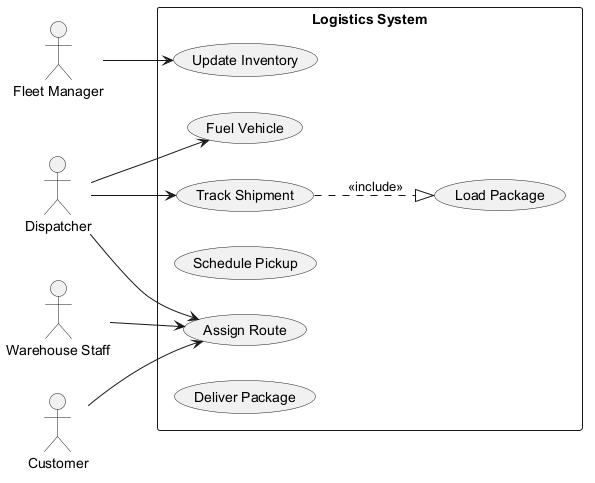

The diagram above was rendered by PlantUML. Its source (embedded in the PNG):
@startuml

left to right direction
actor "Warehouse Staff" as WS
actor "Fleet Manager" as FM
actor "Dispatcher" as D
actor "Customer" as C
rectangle "Logistics System" {
  usecase "Fuel Vehicle" as UC_FuelVehicle
  usecase "Update Inventory" as UC_UpdateInventory
  usecase "Track Shipment" as UC_TrackShipment
  usecase "Schedule Pickup" as UC_SchedulePickup
  usecase "Assign Route" as UC_AssignRoute
  usecase "Load Package" as UC_LoadPackage
  usecase "Deliver Package" as UC_DeliverPackage
}
WS --> UC_AssignRoute
FM --> UC_UpdateInventory
D --> UC_FuelVehicle
D --> UC_TrackShipment
D --> UC_AssignRoute
C --> UC_AssignRoute
UC_TrackShipment ..|> UC_LoadPackage : <<include>>
@enduml